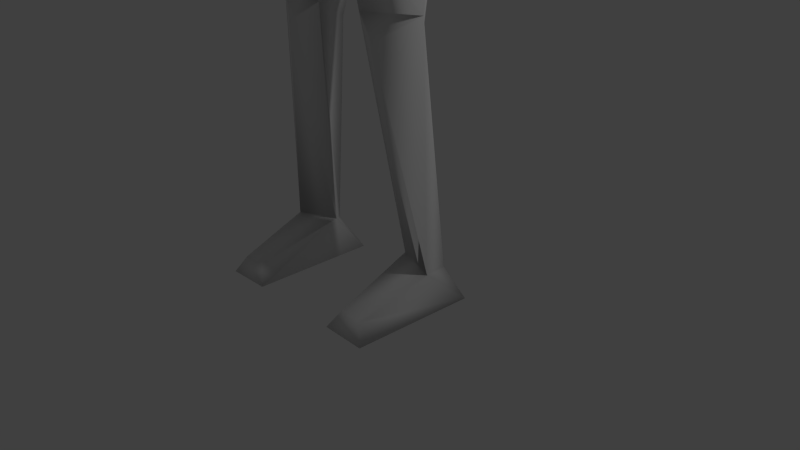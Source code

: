 # Source: spook1.blend  (saved by Blender 2.70.0; exported with 4.5.12 LTS)
import bpy
from mathutils import Matrix  # noqa: F401  (used for matrix-valued properties, if any)

bpy.ops.wm.read_factory_settings(use_empty=True)
scene = bpy.context.scene
scene.name = 'Scene'

# ---- collections
col_collection_1 = bpy.data.collections.new('Collection 1'); scene.collection.children.link(col_collection_1)

# ---- materials (node trees are filled in below, after node groups)
mat_material = bpy.data.materials.new('Material')
mat_material.alpha_threshold = 0.0
mat_material.use_transparent_shadow = False
mat_material.roughness = 0.5
mat_material.line_color = (0.0, 0.0, 0.0, 1.0)

# ---- material node trees

# ---- world
world_world = bpy.data.worlds.new('World'); scene.world = world_world
world_world.color = (0.05088, 0.05088, 0.05088)
world_world.use_sun_shadow = False
world_world.sun_shadow_jitter_overblur = 0.0
world_world.cycles.sampling_method = 'MANUAL'
world_world.cycles.sample_map_resolution = 256

# ---- cameras
cam_camera = bpy.data.cameras.new('Camera')
cam_camera.clip_end = 100.0
cam_camera.lens = 35.0
cam_camera.sensor_width = 32.0
cam_camera.sensor_height = 18.0
cam_camera.ortho_scale = 7.314
cam_camera.dof.focus_distance = 0.0
cam_camera.dof.aperture_fstop = 128.0

# ---- lights
light_lamp = bpy.data.lights.new('Lamp', 'POINT')
light_lamp.transmission_factor = 0.0
light_lamp.cutoff_distance = 30.0
light_lamp.energy = 100.0
light_lamp.shadow_buffer_clip_start = 1.001
light_lamp.shadow_soft_size = 0.1
light_lamp.shadow_maximum_resolution = 0.006
light_lamp.use_absolute_resolution = True
light_lamp.cycles.use_multiple_importance_sampling = False

# ---- meshes
me_cube = bpy.data.meshes.new('Cube')
me_cube.from_pydata([(1.833, -0.6008, 9.223), (2.219, -0.3536, 11.29), (0.0, -0.5431, 11.09), (1.452, 0.02573, 10.88), (1.847, 0.7949, 11.63), (0.0, 0.6825, 11.35), (0.0, -1.193, 10.28), (1.401, 0.7012, 10.28), (1.409, 0.5925, 9.336), (0.0, 1.089, 10.24), (1.316, -0.5849, 8.13), (0.0, -1.389, 9.043), (0.0, 0.57, 7.782), (0.0, 0.697, 8.328), (0.4225, 0.2991, 8.383), (0.7337, 0.007634, 8.216), (0.0, 0.4936, 7.571), (0.502, 0.02562, 7.581), (0.0, -0.9188, 8.723), (0.0, -0.6443, 7.864), (0.0, -0.638, 7.548), (0.0, 0.4281, 7.201), (0.8671, -0.03994, 7.226), (0.0, -0.7368, 7.199), (0.0, 0.5232, 6.457), (0.0, -1.054, 6.53), (1.774, 0.04882, 7.612), (0.0, 0.9443, 6.43), (0.0, -1.326, 6.522), (0.0, 0.4954, 5.777), (0.0, -0.7492, 5.43), (1.173, -0.2613, 3.291), (1.207, -0.1012, 5.877), (0.293, -0.5429, 4.138), (0.293, 0.2886, 4.17), (0.3425, -0.4123, 3.232), (0.7522, 0.3894, 4.364), (0.7082, -0.5656, 2.987), (0.6848, 0.2159, 2.919), (1.207, -0.236, 0.2699), (0.6559, -0.06193, 0.3029), (0.9937, 0.265, 0.1058), (2.187, -0.2424, 10.96), (1.901, 0.4857, 11.2), (2.533, 0.6036, 11.08), (3.401, 0.4732, 10.32), (3.666, -0.1747, 10.98), (3.373, 0.5488, 11.2), (4.401, 0.4202, 10.31), (4.653, -0.1067, 10.89), (4.387, 0.437, 11.01), (5.971, 0.459, 10.49), (6.143, -0.0003126, 10.76), (5.962, 0.4158, 10.97), (6.869, 0.6218, 10.88), (6.582, 0.1254, 11.31), (6.394, 0.4158, 11.15), (7.015, 0.06837, 10.97), (6.981, 0.2268, 10.47), (6.59, 0.02144, 11.01), (6.7, 0.2109, 10.33), (0.5, 0.2379, 11.46), (0.0, -0.3884, 11.75), (0.0, 0.3669, 11.99), (0.37, 0.1389, 11.95), (0.0, -0.826, 11.7), (0.0, -0.9768, 12.63), (0.0, -0.4397, 13.64), (0.0, 0.6359, 13.54), (0.8546, 0.08942, 12.66), (0.349, -0.5053, 12.31), (0.3337, -0.6352, 11.74), (1.094, -1.198, 0.001731), (0.7772, -1.184, 0.01138), (1.226, -1.314, -0.2263), (0.6359, -1.311, -0.2167), (1.311, 0.3135, -0.2263), (0.5756, 0.3267, -0.2167)], [], [(2, 3, 1), (3, 2, 6), (0, 3, 6), (42, 3, 7), (4, 1, 42, 43), (8, 9, 7), (6, 11, 0), (11, 10, 0), (7, 9, 5), (0, 7, 3), (7, 0, 8), (0, 10, 8), (14, 8, 15), (14, 13, 9), (9, 8, 14), (15, 17, 16, 12), (11, 18, 10), (10, 18, 15), (18, 19, 15), (15, 19, 17), (20, 23, 22, 17), (17, 22, 21, 16), (22, 24, 21), (23, 25, 22), (25, 28, 26, 22), (22, 26, 27, 24), (35, 31, 33), (29, 32, 36), (28, 30, 32, 26), (26, 32, 29, 27), (33, 32, 30), (29, 36, 34), (34, 33, 30), (29, 34, 30), (35, 37, 31), (35, 40, 37), (3, 42, 1), (45, 46, 7), (46, 42, 7), (45, 47, 50, 48), (46, 45, 48, 49), (47, 46, 49, 50), (47, 45, 44), (45, 7, 44), (43, 44, 7), (48, 50, 53, 51), (49, 48, 51, 52), (50, 49, 52, 53), (60, 59, 52), (54, 53, 56), (55, 56, 53), (52, 59, 55), (53, 52, 55), (57, 55, 59), (57, 58, 54), (52, 51, 60), (58, 60, 54), (53, 54, 51), (60, 51, 54), (56, 55, 57), (56, 57, 54), (59, 60, 57), (57, 60, 58), (10, 15, 8), (14, 12, 13), (15, 12, 14), (1, 4, 61), (1, 61, 2), (4, 43, 7), (2, 61, 64, 62), (63, 64, 5), (61, 4, 5), (4, 7, 5), (5, 64, 61), (43, 42, 44), (47, 42, 46), (44, 42, 47), (66, 65, 71), (70, 71, 69), (70, 66, 71), (70, 69, 66), (69, 71, 64), (65, 62, 71), (64, 71, 62), (66, 69, 67), (68, 67, 69), (68, 69, 63), (64, 63, 69), (19, 20, 17), (31, 36, 32), (34, 36, 38), (34, 35, 33), (38, 35, 34), (35, 38, 41, 40), (36, 31, 38), (31, 37, 39), (39, 37, 40), (41, 38, 31, 39), (33, 31, 32), (39, 40, 73, 72), (73, 75, 72), (75, 77, 74), (41, 76, 77), (39, 72, 76), (73, 40, 75), (75, 40, 77), (41, 39, 76), (40, 41, 77), (75, 74, 72), (77, 76, 74), (74, 76, 72)])
me_cube.polygons.foreach_set('use_smooth', [True] * 111)
me_cube.materials.append(mat_material)
me_cube.use_remesh_preserve_volume = False
me_cube.use_remesh_preserve_attributes = False
me_cube.use_mirror_vertex_groups = False
me_cube.update()

# ---- objects
ob_cube = bpy.data.objects.new('Cube', me_cube)
ob_lamp = bpy.data.objects.new('Lamp', light_lamp)
ob_camera = bpy.data.objects.new('Camera', cam_camera)

# ---- transforms, parenting, visibility, modifiers, constraints
ob_cube.location = (0.0, 0.0, 0.0)
ob_cube.lock_rotations_4d = False
ob_cube.empty_display_type = 'ARROWS'
ob_cube.lineart.crease_threshold = 0.0
_m = ob_cube.modifiers.new('Mirror', 'MIRROR')
_m.use_clip = True
ob_lamp.location = (4.076, 1.005, 5.904)
ob_lamp.rotation_euler = (0.6503, 0.05522, 1.866)
ob_lamp.lock_rotations_4d = False
ob_lamp.empty_display_type = 'ARROWS'
ob_lamp.color = (0.0, 0.0, 0.0, 0.0)
ob_lamp.lineart.crease_threshold = 0.0
ob_camera.location = (7.481, -6.508, 5.344)
ob_camera.rotation_euler = (1.109, 0.01082, 0.8149)
ob_camera.lock_rotations_4d = False
ob_camera.empty_display_type = 'ARROWS'
ob_camera.color = (0.0, 0.0, 0.0, 0.0)
ob_camera.display_type = 'WIRE'
ob_camera.lineart.crease_threshold = 0.0

# ---- collection membership
col_collection_1.objects.link(ob_cube)
col_collection_1.objects.link(ob_lamp)
col_collection_1.objects.link(ob_camera)

# ---- scene / render settings (as saved in the file)
scene.camera = ob_camera
scene.frame_start = 1; scene.frame_end = 250; scene.frame_set(250)
scene.render.engine = 'BLENDER_EEVEE_NEXT'
scene.render.resolution_percentage = 50
scene.render.dither_intensity = 0.0
scene.cycles.use_denoising = False
scene.cycles.samples = 10
scene.cycles.sampling_pattern = 'TABULATED_SOBOL'
scene.cycles.light_sampling_threshold = 0.0
scene.cycles.use_adaptive_sampling = False
scene.cycles.use_light_tree = False
scene.cycles.blur_glossy = 0.0
scene.cycles.volume_bounces = 1
scene.cycles.pixel_filter_type = 'GAUSSIAN'
scene.cycles.sample_clamp_indirect = 0.0
scene.view_settings.view_transform = 'Standard'
bpy.context.view_layer.update()
